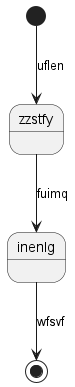

The diagram above was rendered by PlantUML. Its source (embedded in the PNG):
@startuml
state zzstfy
[*] --> zzstfy : uflen
zzstfy --> inenlg : fuimq
inenlg --> [*] : wfsvf
@enduml